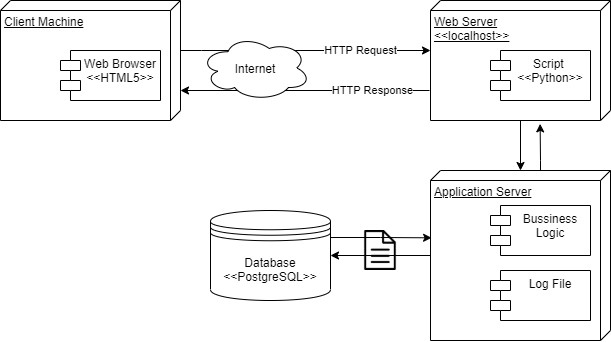

The diagram above was exported from draw.io. Its source (the exported page's mxGraphModel, read from the mxfile embedded in the PNG):
<mxGraphModel dx="1117" dy="624" grid="1" gridSize="10" guides="1" tooltips="1" connect="1" arrows="1" fold="1" page="1" pageScale="1" pageWidth="827" pageHeight="1169" math="0" shadow="0">
  <root>
    <mxCell id="JPbPnrva1peNaof7a38S-0" />
    <mxCell id="JPbPnrva1peNaof7a38S-1" parent="JPbPnrva1peNaof7a38S-0" />
    <mxCell id="JPbPnrva1peNaof7a38S-12" value="HTTP Request" style="edgeStyle=orthogonalEdgeStyle;rounded=0;orthogonalLoop=1;jettySize=auto;html=1;" parent="JPbPnrva1peNaof7a38S-1" edge="1">
      <mxGeometry x="0.5318" relative="1" as="geometry">
        <mxPoint x="231" y="110" as="sourcePoint" />
        <mxPoint x="530" y="110" as="targetPoint" />
        <Array as="points">
          <mxPoint x="301" y="110" />
          <mxPoint x="301" y="110" />
        </Array>
        <mxPoint as="offset" />
      </mxGeometry>
    </mxCell>
    <mxCell id="JPbPnrva1peNaof7a38S-3" value="Client Machine" style="verticalAlign=top;align=left;spacingTop=8;spacingLeft=2;spacingRight=12;shape=cube;size=10;direction=south;fontStyle=4;html=1;" parent="JPbPnrva1peNaof7a38S-1" vertex="1">
      <mxGeometry x="100" y="60" width="180" height="120" as="geometry" />
    </mxCell>
    <mxCell id="JPbPnrva1peNaof7a38S-4" value="Web Browser&#10;&lt;&lt;HTML5&gt;&gt;" style="shape=module;align=left;spacingLeft=20;align=center;verticalAlign=top;" parent="JPbPnrva1peNaof7a38S-1" vertex="1">
      <mxGeometry x="160" y="110" width="100" height="50" as="geometry" />
    </mxCell>
    <mxCell id="JPbPnrva1peNaof7a38S-19" value="HTTP Response" style="edgeStyle=orthogonalEdgeStyle;rounded=0;orthogonalLoop=1;jettySize=auto;html=1;" parent="JPbPnrva1peNaof7a38S-1" target="JPbPnrva1peNaof7a38S-3" edge="1">
      <mxGeometry x="-0.5385" relative="1" as="geometry">
        <mxPoint x="529" y="150" as="sourcePoint" />
        <Array as="points">
          <mxPoint x="440" y="150" />
          <mxPoint x="440" y="150" />
        </Array>
        <mxPoint as="offset" />
      </mxGeometry>
    </mxCell>
    <mxCell id="JPbPnrva1peNaof7a38S-26" value="" style="edgeStyle=orthogonalEdgeStyle;rounded=0;orthogonalLoop=1;jettySize=auto;html=1;" parent="JPbPnrva1peNaof7a38S-1" source="JPbPnrva1peNaof7a38S-5" target="JPbPnrva1peNaof7a38S-25" edge="1">
      <mxGeometry relative="1" as="geometry" />
    </mxCell>
    <mxCell id="JPbPnrva1peNaof7a38S-5" value="Web Server&lt;br&gt;&amp;lt;&amp;lt;localhost&amp;gt;&amp;gt;" style="verticalAlign=top;align=left;spacingTop=8;spacingLeft=2;spacingRight=12;shape=cube;size=10;direction=south;fontStyle=4;html=1;" parent="JPbPnrva1peNaof7a38S-1" vertex="1">
      <mxGeometry x="530" y="60" width="180" height="120" as="geometry" />
    </mxCell>
    <mxCell id="JPbPnrva1peNaof7a38S-9" value="Script &#10;&lt;&lt;Python&gt;&gt;" style="shape=module;align=left;spacingLeft=20;align=center;verticalAlign=top;" parent="JPbPnrva1peNaof7a38S-1" vertex="1">
      <mxGeometry x="590" y="110" width="100" height="50" as="geometry" />
    </mxCell>
    <mxCell id="JPbPnrva1peNaof7a38S-31" style="edgeStyle=orthogonalEdgeStyle;rounded=0;orthogonalLoop=1;jettySize=auto;html=1;exitX=1;exitY=0.3;exitDx=0;exitDy=0;entryX=0.396;entryY=0.994;entryDx=0;entryDy=0;entryPerimeter=0;" parent="JPbPnrva1peNaof7a38S-1" source="JPbPnrva1peNaof7a38S-11" target="JPbPnrva1peNaof7a38S-25" edge="1">
      <mxGeometry relative="1" as="geometry" />
    </mxCell>
    <mxCell id="JPbPnrva1peNaof7a38S-11" value="Database&lt;br&gt;&amp;lt;&amp;lt;PostgreSQL&amp;gt;&amp;gt;" style="shape=datastore;whiteSpace=wrap;html=1;" parent="JPbPnrva1peNaof7a38S-1" vertex="1">
      <mxGeometry x="310" y="270" width="120" height="90" as="geometry" />
    </mxCell>
    <mxCell id="JPbPnrva1peNaof7a38S-20" value="Internet" style="ellipse;shape=cloud;whiteSpace=wrap;html=1;align=center;" parent="JPbPnrva1peNaof7a38S-1" vertex="1">
      <mxGeometry x="300" y="95" width="110" height="65" as="geometry" />
    </mxCell>
    <mxCell id="JPbPnrva1peNaof7a38S-27" value="" style="edgeStyle=orthogonalEdgeStyle;rounded=0;orthogonalLoop=1;jettySize=auto;html=1;" parent="JPbPnrva1peNaof7a38S-1" source="JPbPnrva1peNaof7a38S-25" target="JPbPnrva1peNaof7a38S-11" edge="1">
      <mxGeometry relative="1" as="geometry" />
    </mxCell>
    <mxCell id="JPbPnrva1peNaof7a38S-32" value="" style="edgeStyle=orthogonalEdgeStyle;rounded=0;orthogonalLoop=1;jettySize=auto;html=1;entryX=1.028;entryY=0.391;entryDx=0;entryDy=0;entryPerimeter=0;" parent="JPbPnrva1peNaof7a38S-1" source="JPbPnrva1peNaof7a38S-25" target="JPbPnrva1peNaof7a38S-5" edge="1">
      <mxGeometry relative="1" as="geometry">
        <mxPoint x="640" y="190" as="targetPoint" />
        <Array as="points">
          <mxPoint x="640" y="220" />
          <mxPoint x="640" y="220" />
        </Array>
      </mxGeometry>
    </mxCell>
    <mxCell id="JPbPnrva1peNaof7a38S-25" value="Application Server&lt;br&gt;" style="verticalAlign=top;align=left;spacingTop=8;spacingLeft=2;spacingRight=12;shape=cube;size=10;direction=south;fontStyle=4;html=1;" parent="JPbPnrva1peNaof7a38S-1" vertex="1">
      <mxGeometry x="530" y="230" width="180" height="170" as="geometry" />
    </mxCell>
    <mxCell id="JPbPnrva1peNaof7a38S-28" value="Bussiness&#10;Logic" style="shape=module;align=left;spacingLeft=20;align=center;verticalAlign=top;" parent="JPbPnrva1peNaof7a38S-1" vertex="1">
      <mxGeometry x="590" y="265" width="100" height="50" as="geometry" />
    </mxCell>
    <mxCell id="JPbPnrva1peNaof7a38S-29" value="Log File" style="shape=module;align=left;spacingLeft=20;align=center;verticalAlign=top;" parent="JPbPnrva1peNaof7a38S-1" vertex="1">
      <mxGeometry x="590" y="330" width="100" height="50" as="geometry" />
    </mxCell>
    <mxCell id="JPbPnrva1peNaof7a38S-33" value="" style="shape=image;html=1;verticalAlign=top;verticalLabelPosition=bottom;labelBackgroundColor=#ffffff;imageAspect=0;aspect=fixed;image=https://cdn4.iconfinder.com/data/icons/basic-user-interface-elements/700/document-text-file-sheet-doc-128.png;spacing=2;" parent="JPbPnrva1peNaof7a38S-1" vertex="1">
      <mxGeometry x="460" y="290" width="40" height="40" as="geometry" />
    </mxCell>
  </root>
</mxGraphModel>